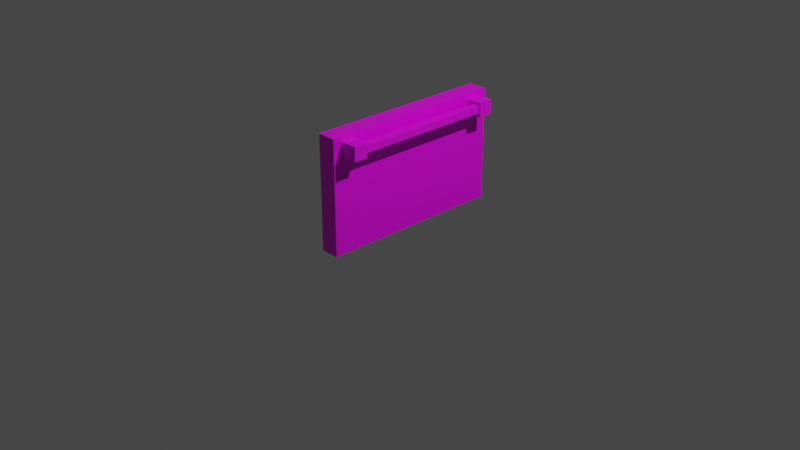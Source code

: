# Source: multidecor_kitchen_cooker_oven_door.blend  (saved by Blender 2.90.7; exported with 4.5.12 LTS)
import bpy
from mathutils import Matrix  # noqa: F401  (used for matrix-valued properties, if any)

bpy.ops.wm.read_factory_settings(use_empty=True)
scene = bpy.context.scene
scene.name = 'Scene'

# ---- collections
col_collection = bpy.data.collections.new('Collection'); scene.collection.children.link(col_collection)

# ---- images (referenced by path relative to the original .blend; pixels are not part of the script)
import os
ASSET_DIR = os.environ.get("B2B_ASSET_DIR", "")  # directory of the original .blend (textures are referenced by path, not embedded)
HERE = os.path.dirname(os.path.abspath(__file__))  # packed textures are extracted next to this script under _unpacked/

def load_image(name, relpath, width, height, colorspace="sRGB"):
    """Load a texture the original file referenced (path relative to the .blend, or extracted next to this script)."""
    p = next((c for c in (os.path.join(HERE, relpath), os.path.join(ASSET_DIR, relpath)) if relpath and os.path.exists(c)), "")
    if p:
        img = bpy.data.images.load(p, check_existing=True)
        img.name = name
    else:  # same state as the original file: an image datablock whose file is absent (Cycles renders it pink)
        img = bpy.data.images.new(name, width, height)
        img.source = "FILE"
        img.filepath = "//" + (relpath or name)
    img.colorspace_settings.name = colorspace
    return img
img_multidecor_kitchen_cooker_oven_door_png = load_image('multidecor_kitchen_cooker_oven_door.png', 'multidecor_kitchen_cooker_oven_door.png', 1024, 1024, 'sRGB')
img_multidecor_kitchen_cooker_black_metal_png = load_image('multidecor_kitchen_cooker_black_metal.png', 'multidecor_kitchen_cooker_black_metal.png', 1024, 1024, 'sRGB')

# ---- materials (node trees are filled in below, after node groups)
mat_material_001 = bpy.data.materials.new('Material.001')
mat_material_001.alpha_threshold = 0.0
mat_material_001.use_transparent_shadow = False
mat_material_001.line_color = (0.0, 0.0, 0.0, 1.0)
mat_material_002 = bpy.data.materials.new('Material.002')
mat_material_002.use_transparent_shadow = False

# ---- material node trees
mat_material_001.use_nodes = True; mat_material_001.node_tree.nodes.clear()
_N = mat_material_001.node_tree.nodes; _L = mat_material_001.node_tree.links
n0 = _N.new('ShaderNodeOutputMaterial'); n0.name = 'Material Output'; n0.location = (300, 300)
n1 = _N.new('ShaderNodeBsdfPrincipled'); n1.name = 'Principled BSDF'; n1.location = (10, 300)
n1.distribution = 'GGX'
n1.subsurface_method = 'BURLEY'
n1.inputs[2].default_value = 0.4
n1.inputs[3].default_value = 1.45
n1.inputs[27].default_value = (0.0, 0.0, 0.0, 1.0)
n1.inputs[28].default_value = 1.0
n2 = _N.new('ShaderNodeTexImage'); n2.name = 'Image Texture'; n2.location = (-280, 280)
n2.image = img_multidecor_kitchen_cooker_oven_door_png
n2.interpolation = 'Closest'
_L.new(n1.outputs[0], n0.inputs[0])
_L.new(n2.outputs[0], n1.inputs[0])
n0.is_active_output = True
mat_material_002.use_nodes = True; mat_material_002.node_tree.nodes.clear()
_N = mat_material_002.node_tree.nodes; _L = mat_material_002.node_tree.links
n0 = _N.new('ShaderNodeBsdfPrincipled'); n0.name = 'Principled BSDF'; n0.location = (10, 300)
n0.distribution = 'GGX'
n0.subsurface_method = 'BURLEY'
n0.inputs[3].default_value = 1.45
n0.inputs[27].default_value = (0.0, 0.0, 0.0, 1.0)
n0.inputs[28].default_value = 1.0
n1 = _N.new('ShaderNodeOutputMaterial'); n1.name = 'Material Output'; n1.location = (300, 300)
n2 = _N.new('ShaderNodeTexImage'); n2.name = 'Image Texture'; n2.location = (-280, 280)
n2.image = img_multidecor_kitchen_cooker_black_metal_png
n2.interpolation = 'Closest'
_L.new(n0.outputs[0], n1.inputs[0])
_L.new(n2.outputs[0], n0.inputs[0])
n1.is_active_output = True

# ---- world
world_world = bpy.data.worlds.new('World'); scene.world = world_world
world_world.use_nodes = True; world_world.node_tree.nodes.clear()
_N = world_world.node_tree.nodes; _L = world_world.node_tree.links
n0 = _N.new('ShaderNodeOutputWorld'); n0.name = 'World Output'; n0.location = (300, 300)
n1 = _N.new('ShaderNodeBackground'); n1.name = 'Background'; n1.location = (10, 300)
n1.inputs[0].default_value = (0.05088, 0.05088, 0.05088, 1.0)
_L.new(n1.outputs[0], n0.inputs[0])
n0.is_active_output = True
world_world.color = (0.05088, 0.05088, 0.05088)
world_world.use_sun_shadow = False
world_world.sun_shadow_jitter_overblur = 0.0

# ---- cameras
cam_camera = bpy.data.cameras.new('Camera')
cam_camera.clip_end = 100.0
cam_camera.ortho_scale = 7.314

# ---- lights
light_light = bpy.data.lights.new('Light', 'POINT')
light_light.transmission_factor = 0.0
light_light.energy = 1000.0
light_light.shadow_soft_size = 0.1
light_light.shadow_maximum_resolution = 0.006
light_light.use_absolute_resolution = True

# ---- meshes
me_cube_001 = bpy.data.meshes.new('Cube.001')
me_cube_001.from_pydata([(0.2, 1.0, 1.49e-08), (0.2, -1.0, -7.004e-07), (0.0, 1.0, 0.0), (0.2, 1.0, 1.2), (0.2, -1.0, 1.2), (0.0, 1.0, 1.2), (0.0, -1.0, -2.459e-07), (0.0, -1.0, 1.2), (0.2, -0.9, 1.0), (0.2, -0.9, 1.15), (0.2, -0.7505, 1.0), (0.2, -0.7505, 1.15), (0.3748, -0.9, 1.0), (0.3748, -0.9, 1.15), (0.3748, -0.7505, 1.0), (0.3748, -0.7505, 1.15), (0.2, 0.7505, 1.0), (0.2, 0.7505, 1.15), (0.2, 0.9, 1.0), (0.2, 0.9, 1.15), (0.3748, 0.7505, 1.0), (0.3748, 0.7505, 1.15), (0.3748, 0.9, 1.0), (0.3748, 0.9, 1.15), (0.2687, -0.7505, 1.038), (0.2687, -0.7505, 1.113), (0.2687, 0.7505, 1.038), (0.2687, 0.7505, 1.113), (0.3561, -0.7505, 1.038), (0.3561, -0.7505, 1.113), (0.3561, 0.7505, 1.038), (0.3561, 0.7505, 1.113)], [], [(2, 0, 1, 6), (1, 4, 7, 6), (2, 5, 3, 0), (0, 3, 4, 1), (7, 4, 3, 5), (18, 19, 23, 22), (10, 11, 15, 14), (14, 15, 13, 12), (12, 13, 9, 8), (10, 14, 12, 8), (15, 11, 9, 13), (22, 23, 21, 20), (20, 21, 17, 16), (18, 22, 20, 16), (23, 19, 17, 21), (30, 31, 29, 28), (26, 24, 25, 27), (26, 30, 28, 24), (31, 27, 25, 29), (2, 6, 7, 5)])
me_cube_001.polygons.foreach_set('material_index', [0, 0, 0, 0, 0, 1, 1, 1, 1, 1, 1, 1, 1, 1, 1, 1, 1, 1, 1, 0])
_uv = me_cube_001.uv_layers.new(name='UVMap')
_uv.uv.foreach_set('vector', [0.4002, 0.06681, 0.4668, 0.06681, 0.4668, 0.7335, 0.4002, 0.7335, 0.4668, 0.7335, 0.8668, 0.7335, 0.8668, 0.8002, 0.4668, 0.8002, 0.4668, 0.0001395, 0.8668, 0.000139, 0.8668, 0.06681, 0.4668, 0.06681, 0.0001387, 0.06681, 0.4002, 0.06681, 0.4002, 0.7335, 0.0001389, 0.7335, 0.9335, 0.7335, 0.8668, 0.7335, 0.8668, 0.06681, 0.9335, 0.06681, 0.7172, 0.95, 0.7172, 0.9999, 0.659, 0.9999, 0.659, 0.95, 0.6089, 0.9002, 0.6089, 0.95, 0.5506, 0.95, 0.5506, 0.9002, 0.5506, 0.9002, 0.5506, 0.95, 0.5007, 0.95, 0.5007, 0.9002, 0.5506, 0.8503, 0.5506, 0.8005, 0.6089, 0.8005, 0.6089, 0.8503, 0.6089, 0.9002, 0.5506, 0.9002, 0.5506, 0.8503, 0.6089, 0.8503, 0.5506, 0.95, 0.6089, 0.95, 0.6089, 0.9999, 0.5506, 0.9999, 0.6091, 0.9002, 0.6091, 0.8503, 0.659, 0.8503, 0.659, 0.9002, 0.659, 0.9002, 0.659, 0.8503, 0.7172, 0.8503, 0.7172, 0.9002, 0.7172, 0.95, 0.659, 0.95, 0.659, 0.9002, 0.7172, 0.9002, 0.659, 0.8005, 0.7172, 0.8005, 0.7172, 0.8503, 0.659, 0.8503, 0.000139, 0.8254, 0.0001391, 0.8005, 0.5005, 0.8005, 0.5005, 0.8254, 0.0001391, 0.8545, 0.5005, 0.8545, 0.5005, 0.8794, 0.0001391, 0.8794, 0.0001391, 0.8545, 0.000139, 0.8254, 0.5005, 0.8254, 0.5005, 0.8545, 0.0001391, 0.9086, 0.0001391, 0.8794, 0.5005, 0.8794, 0.5005, 0.9086, 0.4002, 0.06681, 0.4002, 0.7335, 0.000139, 0.7335, 0.0001392, 0.06681])
me_cube_001.materials.append(mat_material_001)
me_cube_001.materials.append(mat_material_002)
me_cube_001.use_remesh_preserve_volume = False
me_cube_001.use_remesh_preserve_attributes = False
me_cube_001.use_mirror_vertex_groups = False
me_cube_001.update()

# ---- objects
ob_light = bpy.data.objects.new('Light', light_light)
ob_camera = bpy.data.objects.new('Camera', cam_camera)
ob_cube_001 = bpy.data.objects.new('Cube.001', me_cube_001)

# ---- transforms, parenting, visibility, modifiers, constraints
ob_light.location = (4.076, 1.005, 5.904)
ob_light.rotation_euler = (0.6503, 0.05522, 1.866)
ob_light.lock_rotations_4d = False
ob_light.empty_display_type = 'ARROWS'
ob_light.color = (0.0, 0.0, 0.0, 0.0)
ob_light.lineart.crease_threshold = 0.0
ob_camera.location = (7.359, -6.926, 4.958)
ob_camera.rotation_euler = (1.109, 0.0, 0.8149)
ob_camera.lock_rotations_4d = False
ob_camera.empty_display_type = 'ARROWS'
ob_camera.color = (0.0, 0.0, 0.0, 0.0)
ob_camera.display_type = 'WIRE'
ob_camera.lineart.crease_threshold = 0.0
ob_cube_001.location = (0.0, 0.0, 0.0)
ob_cube_001.lock_rotations_4d = False
ob_cube_001.empty_display_type = 'ARROWS'
ob_cube_001.lineart.crease_threshold = 0.0

# ---- collection membership
col_collection.objects.link(ob_light)
col_collection.objects.link(ob_camera)
col_collection.objects.link(ob_cube_001)

# ---- scene / render settings (as saved in the file)
scene.camera = ob_camera
scene.frame_start = 1; scene.frame_end = 250; scene.frame_set(1)
scene.render.engine = 'BLENDER_EEVEE_NEXT'
scene.cycles.use_denoising = False
scene.cycles.samples = 128
scene.cycles.sampling_pattern = 'TABULATED_SOBOL'
scene.cycles.use_adaptive_sampling = False
scene.cycles.use_light_tree = False
scene.view_settings.view_transform = 'Filmic'
bpy.context.view_layer.update()
